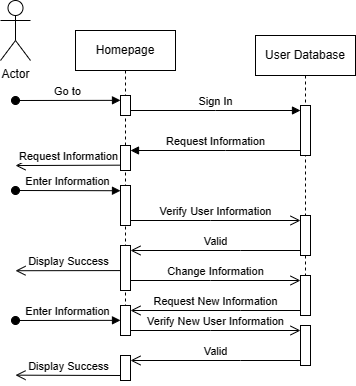

The diagram above was exported from draw.io. Its source (the exported page's mxGraphModel, read from the mxfile embedded in the PNG):
<mxGraphModel dx="1438" dy="382" grid="1" gridSize="10" guides="1" tooltips="1" connect="1" arrows="1" fold="1" page="1" pageScale="1" pageWidth="850" pageHeight="1100" math="0" shadow="0">
  <root>
    <mxCell id="0" />
    <mxCell id="1" parent="0" />
    <mxCell id="aM9ryv3xv72pqoxQDRHE-1" value="Homepage" style="shape=umlLifeline;perimeter=lifelinePerimeter;whiteSpace=wrap;html=1;container=0;dropTarget=0;collapsible=0;recursiveResize=0;outlineConnect=0;portConstraint=eastwest;newEdgeStyle={&quot;edgeStyle&quot;:&quot;elbowEdgeStyle&quot;,&quot;elbow&quot;:&quot;vertical&quot;,&quot;curved&quot;:0,&quot;rounded&quot;:0};" parent="1" vertex="1">
      <mxGeometry x="40" y="40" width="100" height="290" as="geometry" />
    </mxCell>
    <mxCell id="aM9ryv3xv72pqoxQDRHE-2" value="" style="html=1;points=[];perimeter=orthogonalPerimeter;outlineConnect=0;targetShapes=umlLifeline;portConstraint=eastwest;newEdgeStyle={&quot;edgeStyle&quot;:&quot;elbowEdgeStyle&quot;,&quot;elbow&quot;:&quot;vertical&quot;,&quot;curved&quot;:0,&quot;rounded&quot;:0};" parent="aM9ryv3xv72pqoxQDRHE-1" vertex="1">
      <mxGeometry x="45" y="65" width="10" height="20" as="geometry" />
    </mxCell>
    <mxCell id="aM9ryv3xv72pqoxQDRHE-3" value="Go to" style="html=1;verticalAlign=bottom;startArrow=oval;endArrow=block;startSize=8;edgeStyle=elbowEdgeStyle;elbow=vertical;curved=0;rounded=0;" parent="aM9ryv3xv72pqoxQDRHE-1" target="aM9ryv3xv72pqoxQDRHE-2" edge="1">
      <mxGeometry relative="1" as="geometry">
        <mxPoint x="-60" y="70" as="sourcePoint" />
      </mxGeometry>
    </mxCell>
    <mxCell id="aM9ryv3xv72pqoxQDRHE-5" value="User Database" style="shape=umlLifeline;perimeter=lifelinePerimeter;whiteSpace=wrap;html=1;container=0;dropTarget=0;collapsible=0;recursiveResize=0;outlineConnect=0;portConstraint=eastwest;newEdgeStyle={&quot;edgeStyle&quot;:&quot;elbowEdgeStyle&quot;,&quot;elbow&quot;:&quot;vertical&quot;,&quot;curved&quot;:0,&quot;rounded&quot;:0};" parent="1" vertex="1">
      <mxGeometry x="220" y="45" width="100" height="275" as="geometry" />
    </mxCell>
    <mxCell id="aM9ryv3xv72pqoxQDRHE-6" value="" style="html=1;points=[];perimeter=orthogonalPerimeter;outlineConnect=0;targetShapes=umlLifeline;portConstraint=eastwest;newEdgeStyle={&quot;edgeStyle&quot;:&quot;elbowEdgeStyle&quot;,&quot;elbow&quot;:&quot;vertical&quot;,&quot;curved&quot;:0,&quot;rounded&quot;:0};" parent="aM9ryv3xv72pqoxQDRHE-5" vertex="1">
      <mxGeometry x="45" y="70" width="10" height="50" as="geometry" />
    </mxCell>
    <mxCell id="aM9ryv3xv72pqoxQDRHE-7" value="Sign In" style="html=1;verticalAlign=bottom;endArrow=block;edgeStyle=elbowEdgeStyle;elbow=vertical;curved=0;rounded=0;" parent="1" source="aM9ryv3xv72pqoxQDRHE-2" target="aM9ryv3xv72pqoxQDRHE-6" edge="1">
      <mxGeometry relative="1" as="geometry">
        <mxPoint x="195" y="130" as="sourcePoint" />
        <Array as="points">
          <mxPoint x="180" y="120" />
        </Array>
      </mxGeometry>
    </mxCell>
    <mxCell id="aM9ryv3xv72pqoxQDRHE-8" value="Valid" style="html=1;verticalAlign=bottom;endArrow=open;endSize=8;edgeStyle=elbowEdgeStyle;elbow=vertical;curved=0;rounded=0;" parent="1" edge="1">
      <mxGeometry relative="1" as="geometry">
        <mxPoint x="95" y="260" as="targetPoint" />
        <Array as="points">
          <mxPoint x="205" y="260" />
        </Array>
        <mxPoint x="265" y="260" as="sourcePoint" />
      </mxGeometry>
    </mxCell>
    <mxCell id="aM9ryv3xv72pqoxQDRHE-9" value="Request Information" style="html=1;verticalAlign=bottom;endArrow=block;edgeStyle=elbowEdgeStyle;elbow=vertical;curved=0;rounded=0;" parent="1" source="aM9ryv3xv72pqoxQDRHE-6" edge="1">
      <mxGeometry relative="1" as="geometry">
        <mxPoint x="175" y="160" as="sourcePoint" />
        <Array as="points">
          <mxPoint x="190" y="160" />
        </Array>
        <mxPoint x="95" y="160" as="targetPoint" />
      </mxGeometry>
    </mxCell>
    <mxCell id="aM9ryv3xv72pqoxQDRHE-10" value="Verify User Information" style="html=1;verticalAlign=bottom;endArrow=open;endSize=8;edgeStyle=elbowEdgeStyle;elbow=vertical;curved=0;rounded=0;" parent="1" edge="1">
      <mxGeometry relative="1" as="geometry">
        <mxPoint x="265" y="230" as="targetPoint" />
        <Array as="points">
          <mxPoint x="175" y="230" />
        </Array>
        <mxPoint x="95" y="230" as="sourcePoint" />
      </mxGeometry>
    </mxCell>
    <mxCell id="X8iULE5a3sja9Byya2p7-5" value="Enter Information" style="html=1;verticalAlign=bottom;startArrow=oval;endArrow=block;startSize=8;edgeStyle=elbowEdgeStyle;elbow=vertical;curved=0;rounded=0;" parent="1" edge="1">
      <mxGeometry relative="1" as="geometry">
        <mxPoint x="-20" y="200" as="sourcePoint" />
        <mxPoint x="85" y="200" as="targetPoint" />
      </mxGeometry>
    </mxCell>
    <mxCell id="X8iULE5a3sja9Byya2p7-9" value="" style="rounded=0;whiteSpace=wrap;html=1;direction=south;" parent="1" vertex="1">
      <mxGeometry x="85" y="255" width="10" height="45" as="geometry" />
    </mxCell>
    <mxCell id="X8iULE5a3sja9Byya2p7-10" value="Display Success" style="html=1;verticalAlign=bottom;endArrow=open;endSize=8;edgeStyle=elbowEdgeStyle;elbow=vertical;curved=0;rounded=0;" parent="1" edge="1">
      <mxGeometry relative="1" as="geometry">
        <mxPoint x="-20" y="280.08" as="targetPoint" />
        <Array as="points" />
        <mxPoint x="85" y="280.08" as="sourcePoint" />
      </mxGeometry>
    </mxCell>
    <mxCell id="X8iULE5a3sja9Byya2p7-12" value="Actor" style="shape=umlActor;verticalLabelPosition=bottom;verticalAlign=top;html=1;outlineConnect=0;" parent="1" vertex="1">
      <mxGeometry x="-35" y="10" width="30" height="60" as="geometry" />
    </mxCell>
    <mxCell id="X8iULE5a3sja9Byya2p7-13" value="" style="rounded=0;whiteSpace=wrap;html=1;" parent="1" vertex="1">
      <mxGeometry x="85" y="155" width="10" height="25" as="geometry" />
    </mxCell>
    <mxCell id="X8iULE5a3sja9Byya2p7-15" value="Request Information" style="html=1;verticalAlign=bottom;endArrow=open;endSize=8;edgeStyle=elbowEdgeStyle;elbow=vertical;curved=0;rounded=0;" parent="1" edge="1">
      <mxGeometry relative="1" as="geometry">
        <mxPoint x="-20" y="174.67" as="targetPoint" />
        <Array as="points" />
        <mxPoint x="85" y="174.67" as="sourcePoint" />
      </mxGeometry>
    </mxCell>
    <mxCell id="X8iULE5a3sja9Byya2p7-16" value="" style="rounded=0;whiteSpace=wrap;html=1;" parent="1" vertex="1">
      <mxGeometry x="85" y="195" width="10" height="40" as="geometry" />
    </mxCell>
    <mxCell id="X8iULE5a3sja9Byya2p7-17" value="" style="rounded=0;whiteSpace=wrap;html=1;" parent="1" vertex="1">
      <mxGeometry x="265" y="225" width="10" height="40" as="geometry" />
    </mxCell>
    <mxCell id="fbU19OGlruUZWiN_TWno-2" value="Change Information" style="html=1;verticalAlign=bottom;endArrow=open;endSize=8;edgeStyle=elbowEdgeStyle;elbow=vertical;curved=0;rounded=0;" parent="1" edge="1">
      <mxGeometry relative="1" as="geometry">
        <mxPoint x="265" y="290" as="targetPoint" />
        <Array as="points">
          <mxPoint x="175" y="290" />
        </Array>
        <mxPoint x="95" y="290" as="sourcePoint" />
      </mxGeometry>
    </mxCell>
    <mxCell id="fbU19OGlruUZWiN_TWno-3" value="" style="rounded=0;whiteSpace=wrap;html=1;" parent="1" vertex="1">
      <mxGeometry x="265" y="285" width="10" height="40" as="geometry" />
    </mxCell>
    <mxCell id="fbU19OGlruUZWiN_TWno-4" value="Request New Information" style="html=1;verticalAlign=bottom;endArrow=open;endSize=8;edgeStyle=elbowEdgeStyle;elbow=vertical;curved=0;rounded=0;" parent="1" edge="1">
      <mxGeometry relative="1" as="geometry">
        <mxPoint x="95" y="320" as="targetPoint" />
        <Array as="points">
          <mxPoint x="205" y="320" />
        </Array>
        <mxPoint x="265" y="320" as="sourcePoint" />
      </mxGeometry>
    </mxCell>
    <mxCell id="fbU19OGlruUZWiN_TWno-5" value="" style="rounded=0;whiteSpace=wrap;html=1;" parent="1" vertex="1">
      <mxGeometry x="85" y="315" width="10" height="30" as="geometry" />
    </mxCell>
    <mxCell id="fbU19OGlruUZWiN_TWno-6" value="Display Success" style="html=1;verticalAlign=bottom;endArrow=open;endSize=8;edgeStyle=elbowEdgeStyle;elbow=vertical;curved=0;rounded=0;" parent="1" edge="1">
      <mxGeometry relative="1" as="geometry">
        <mxPoint x="-20" y="385" as="targetPoint" />
        <Array as="points" />
        <mxPoint x="85" y="385" as="sourcePoint" />
      </mxGeometry>
    </mxCell>
    <mxCell id="hz8kx3a_5YYVwK6dEIHq-1" value="Enter Information" style="html=1;verticalAlign=bottom;startArrow=oval;endArrow=block;startSize=8;edgeStyle=elbowEdgeStyle;elbow=vertical;curved=0;rounded=0;" parent="1" edge="1">
      <mxGeometry relative="1" as="geometry">
        <mxPoint x="-20" y="330" as="sourcePoint" />
        <mxPoint x="85" y="330" as="targetPoint" />
      </mxGeometry>
    </mxCell>
    <mxCell id="hz8kx3a_5YYVwK6dEIHq-2" value="Verify New User Information" style="html=1;verticalAlign=bottom;endArrow=open;endSize=8;edgeStyle=elbowEdgeStyle;elbow=vertical;curved=0;rounded=0;" parent="1" edge="1">
      <mxGeometry relative="1" as="geometry">
        <mxPoint x="265" y="340" as="targetPoint" />
        <Array as="points">
          <mxPoint x="175" y="340" />
        </Array>
        <mxPoint x="95" y="340" as="sourcePoint" />
      </mxGeometry>
    </mxCell>
    <mxCell id="hz8kx3a_5YYVwK6dEIHq-3" value="" style="rounded=0;whiteSpace=wrap;html=1;" parent="1" vertex="1">
      <mxGeometry x="265" y="335" width="10" height="40" as="geometry" />
    </mxCell>
    <mxCell id="hz8kx3a_5YYVwK6dEIHq-4" value="Valid" style="html=1;verticalAlign=bottom;endArrow=open;endSize=8;edgeStyle=elbowEdgeStyle;elbow=vertical;curved=0;rounded=0;" parent="1" edge="1">
      <mxGeometry relative="1" as="geometry">
        <mxPoint x="95" y="370" as="targetPoint" />
        <Array as="points">
          <mxPoint x="205" y="370" />
        </Array>
        <mxPoint x="265" y="370" as="sourcePoint" />
      </mxGeometry>
    </mxCell>
    <mxCell id="hz8kx3a_5YYVwK6dEIHq-5" value="" style="rounded=0;whiteSpace=wrap;html=1;" parent="1" vertex="1">
      <mxGeometry x="85" y="365" width="10" height="25" as="geometry" />
    </mxCell>
  </root>
</mxGraphModel>